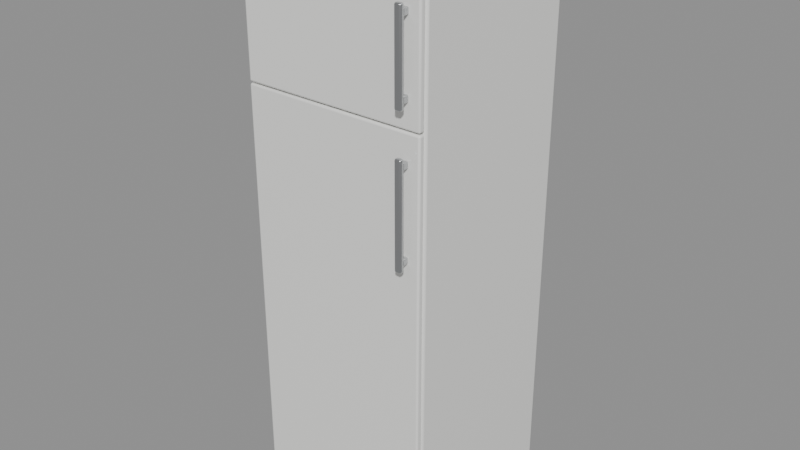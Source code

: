 # Source: frigorifico-pequeno.blend  (saved by Blender 5.2.45; exported with 4.5.12 LTS)
import bpy
from mathutils import Matrix  # noqa: F401  (used for matrix-valued properties, if any)

bpy.ops.wm.read_factory_settings(use_empty=True)
scene = bpy.context.scene
scene.name = 'frigorifico-pequeno'

# ---- collections
col_frigorifico_pequeno = bpy.data.collections.new('frigorifico-pequeno'); scene.collection.children.link(col_frigorifico_pequeno)

# ---- materials (node trees are filled in below, after node groups)
mat_electro_blanco = bpy.data.materials.new('Electro blanco')
mat_z_calo = bpy.data.materials.new('Zócalo')
mat_acero = bpy.data.materials.new('Acero')

# ---- material node trees
mat_electro_blanco.use_nodes = True; mat_electro_blanco.node_tree.nodes.clear()
_N = mat_electro_blanco.node_tree.nodes; _L = mat_electro_blanco.node_tree.links
n0 = _N.new('ShaderNodeBsdfPrincipled'); n0.name = 'Principled BSDF'; n0.location = (-200, 100)
n0.inputs[0].default_value = (0.8879, 0.8879, 0.8632, 1.0)
n0.inputs[2].default_value = 0.3
n0.inputs[10].default_value = 0.005
n0.inputs[19].default_value = 0.5
n0.inputs[20].default_value = 0.05
n1 = _N.new('ShaderNodeOutputMaterial'); n1.name = 'Material Output'; n1.location = (200, 100)
_L.new(n0.outputs[0], n1.inputs[0])
n1.is_active_output = True
mat_z_calo.use_nodes = True; mat_z_calo.node_tree.nodes.clear()
_N = mat_z_calo.node_tree.nodes; _L = mat_z_calo.node_tree.links
n0 = _N.new('ShaderNodeBsdfPrincipled'); n0.name = 'Principled BSDF'; n0.location = (-200, 100)
n0.inputs[0].default_value = (0.02315, 0.02416, 0.02624, 1.0)
n0.inputs[2].default_value = 0.6
n0.inputs[10].default_value = 0.005
n0.inputs[20].default_value = 0.05
n1 = _N.new('ShaderNodeOutputMaterial'); n1.name = 'Material Output'; n1.location = (200, 100)
_L.new(n0.outputs[0], n1.inputs[0])
n1.is_active_output = True
mat_acero.use_nodes = True; mat_acero.node_tree.nodes.clear()
_N = mat_acero.node_tree.nodes; _L = mat_acero.node_tree.links
n0 = _N.new('ShaderNodeBsdfPrincipled'); n0.name = 'Principled BSDF'; n0.location = (-200, 100)
n0.inputs[0].default_value = (0.5776, 0.5906, 0.6038, 1.0)
n0.inputs[1].default_value = 1.0
n0.inputs[2].default_value = 0.28
n0.inputs[10].default_value = 0.005
n0.inputs[20].default_value = 0.05
n1 = _N.new('ShaderNodeOutputMaterial'); n1.name = 'Material Output'; n1.location = (200, 100)
_L.new(n0.outputs[0], n1.inputs[0])
n1.is_active_output = True

# ---- meshes
me_cuerpo_001 = bpy.data.meshes.new('Cuerpo.001')
me_cuerpo_001.from_pydata([(-0.3, -0.29, -0.9), (-0.3, -0.29, 0.9), (-0.3, 0.29, -0.9), (-0.3, 0.29, 0.9), (0.3, -0.29, -0.9), (0.3, -0.29, 0.9), (0.3, 0.29, -0.9), (0.3, 0.29, 0.9)], [], [(0, 1, 3, 2), (2, 3, 7, 6), (6, 7, 5, 4), (4, 5, 1, 0), (2, 6, 4, 0), (7, 3, 1, 5)])
me_cuerpo_001.polygons.foreach_set('use_smooth', [True] * 6)
_k = set([(0, 1), (0, 2), (0, 4), (1, 3), (1, 5), (2, 3), (2, 6), (3, 7), (4, 5), (4, 6), (5, 7), (6, 7)])
me_cuerpo_001.attributes.new('sharp_edge', 'BOOLEAN', 'EDGE').data.foreach_set('value', [ (min(e.vertices), max(e.vertices)) in _k for e in me_cuerpo_001.edges])
me_cuerpo_001.materials.append(mat_electro_blanco)
me_cuerpo_001.update()
me_rejilla_001 = bpy.data.meshes.new('Rejilla.001')
me_rejilla_001.from_pydata([(-0.28, -0.01, -0.025), (-0.28, -0.01, 0.025), (-0.28, 0.01, -0.025), (-0.28, 0.01, 0.025), (0.28, -0.01, -0.025), (0.28, -0.01, 0.025), (0.28, 0.01, -0.025), (0.28, 0.01, 0.025)], [], [(0, 1, 3, 2), (2, 3, 7, 6), (6, 7, 5, 4), (4, 5, 1, 0), (2, 6, 4, 0), (7, 3, 1, 5)])
me_rejilla_001.polygons.foreach_set('use_smooth', [True] * 6)
_k = set([(0, 1), (0, 2), (0, 4), (1, 3), (1, 5), (2, 3), (2, 6), (3, 7), (4, 5), (4, 6), (5, 7), (6, 7)])
me_rejilla_001.attributes.new('sharp_edge', 'BOOLEAN', 'EDGE').data.foreach_set('value', [ (min(e.vertices), max(e.vertices)) in _k for e in me_rejilla_001.edges])
me_rejilla_001.materials.append(mat_z_calo)
me_rejilla_001.update()
me_puerta_congelador_001 = bpy.data.meshes.new('Puerta congelador.001')
me_puerta_congelador_001.from_pydata([(-0.297, -0.01, -0.2215), (-0.297, -0.01, 0.2215), (-0.297, 0.01, -0.2215), (-0.297, 0.01, 0.2215), (0.297, -0.01, -0.2215), (0.297, -0.01, 0.2215), (0.297, 0.01, -0.2215), (0.297, 0.01, 0.2215)], [], [(0, 1, 3, 2), (2, 3, 7, 6), (6, 7, 5, 4), (4, 5, 1, 0), (2, 6, 4, 0), (7, 3, 1, 5)])
me_puerta_congelador_001.polygons.foreach_set('use_smooth', [True] * 6)
_k = set([(0, 1), (0, 2), (0, 4), (1, 3), (1, 5), (2, 3), (2, 6), (3, 7), (4, 5), (4, 6), (5, 7), (6, 7)])
me_puerta_congelador_001.attributes.new('sharp_edge', 'BOOLEAN', 'EDGE').data.foreach_set('value', [ (min(e.vertices), max(e.vertices)) in _k for e in me_puerta_congelador_001.edges])
me_puerta_congelador_001.materials.append(mat_electro_blanco)
me_puerta_congelador_001.update()
me_tirador_002 = bpy.data.meshes.new('Tirador.002')
me_tirador_002.from_pydata([(-0.011, -0.008, -0.1329), (-0.011, -0.008, 0.1329), (-0.011, 0.008, -0.1329), (-0.011, 0.008, 0.1329), (0.011, -0.008, -0.1329), (0.011, -0.008, 0.1329), (0.011, 0.008, -0.1329), (0.011, 0.008, 0.1329)], [], [(0, 1, 3, 2), (2, 3, 7, 6), (6, 7, 5, 4), (4, 5, 1, 0), (2, 6, 4, 0), (7, 3, 1, 5)])
me_tirador_002.polygons.foreach_set('use_smooth', [True] * 6)
_k = set([(0, 1), (0, 2), (0, 4), (1, 3), (1, 5), (2, 3), (2, 6), (3, 7), (4, 5), (4, 6), (5, 7), (6, 7)])
me_tirador_002.attributes.new('sharp_edge', 'BOOLEAN', 'EDGE').data.foreach_set('value', [ (min(e.vertices), max(e.vertices)) in _k for e in me_tirador_002.edges])
me_tirador_002.materials.append(mat_acero)
me_tirador_002.update()
me_soporte_004 = bpy.data.meshes.new('Soporte.004')
me_soporte_004.from_pydata([(-0.007, -0.01, -0.01), (-0.007, -0.01, 0.01), (-0.007, 0.01, -0.01), (-0.007, 0.01, 0.01), (0.007, -0.01, -0.01), (0.007, -0.01, 0.01), (0.007, 0.01, -0.01), (0.007, 0.01, 0.01)], [], [(0, 1, 3, 2), (2, 3, 7, 6), (6, 7, 5, 4), (4, 5, 1, 0), (2, 6, 4, 0), (7, 3, 1, 5)])
me_soporte_004.polygons.foreach_set('use_smooth', [True] * 6)
_k = set([(0, 1), (0, 2), (0, 4), (1, 3), (1, 5), (2, 3), (2, 6), (3, 7), (4, 5), (4, 6), (5, 7), (6, 7)])
me_soporte_004.attributes.new('sharp_edge', 'BOOLEAN', 'EDGE').data.foreach_set('value', [ (min(e.vertices), max(e.vertices)) in _k for e in me_soporte_004.edges])
me_soporte_004.materials.append(mat_acero)
me_soporte_004.update()
me_soporte_005 = bpy.data.meshes.new('Soporte.005')
me_soporte_005.from_pydata([(-0.007, -0.01, -0.01), (-0.007, -0.01, 0.01), (-0.007, 0.01, -0.01), (-0.007, 0.01, 0.01), (0.007, -0.01, -0.01), (0.007, -0.01, 0.01), (0.007, 0.01, -0.01), (0.007, 0.01, 0.01)], [], [(0, 1, 3, 2), (2, 3, 7, 6), (6, 7, 5, 4), (4, 5, 1, 0), (2, 6, 4, 0), (7, 3, 1, 5)])
me_soporte_005.polygons.foreach_set('use_smooth', [True] * 6)
_k = set([(0, 1), (0, 2), (0, 4), (1, 3), (1, 5), (2, 3), (2, 6), (3, 7), (4, 5), (4, 6), (5, 7), (6, 7)])
me_soporte_005.attributes.new('sharp_edge', 'BOOLEAN', 'EDGE').data.foreach_set('value', [ (min(e.vertices), max(e.vertices)) in _k for e in me_soporte_005.edges])
me_soporte_005.materials.append(mat_acero)
me_soporte_005.update()
me_puerta_frigor_fico_001 = bpy.data.meshes.new('Puerta frigorífico.001')
me_puerta_frigor_fico_001.from_pydata([(-0.297, -0.01, -0.6415), (-0.297, -0.01, 0.6415), (-0.297, 0.01, -0.6415), (-0.297, 0.01, 0.6415), (0.297, -0.01, -0.6415), (0.297, -0.01, 0.6415), (0.297, 0.01, -0.6415), (0.297, 0.01, 0.6415)], [], [(0, 1, 3, 2), (2, 3, 7, 6), (6, 7, 5, 4), (4, 5, 1, 0), (2, 6, 4, 0), (7, 3, 1, 5)])
me_puerta_frigor_fico_001.polygons.foreach_set('use_smooth', [True] * 6)
_k = set([(0, 1), (0, 2), (0, 4), (1, 3), (1, 5), (2, 3), (2, 6), (3, 7), (4, 5), (4, 6), (5, 7), (6, 7)])
me_puerta_frigor_fico_001.attributes.new('sharp_edge', 'BOOLEAN', 'EDGE').data.foreach_set('value', [ (min(e.vertices), max(e.vertices)) in _k for e in me_puerta_frigor_fico_001.edges])
me_puerta_frigor_fico_001.materials.append(mat_electro_blanco)
me_puerta_frigor_fico_001.update()
me_tirador_003 = bpy.data.meshes.new('Tirador.003')
me_tirador_003.from_pydata([(-0.011, -0.008, -0.16), (-0.011, -0.008, 0.16), (-0.011, 0.008, -0.16), (-0.011, 0.008, 0.16), (0.011, -0.008, -0.16), (0.011, -0.008, 0.16), (0.011, 0.008, -0.16), (0.011, 0.008, 0.16)], [], [(0, 1, 3, 2), (2, 3, 7, 6), (6, 7, 5, 4), (4, 5, 1, 0), (2, 6, 4, 0), (7, 3, 1, 5)])
me_tirador_003.polygons.foreach_set('use_smooth', [True] * 6)
_k = set([(0, 1), (0, 2), (0, 4), (1, 3), (1, 5), (2, 3), (2, 6), (3, 7), (4, 5), (4, 6), (5, 7), (6, 7)])
me_tirador_003.attributes.new('sharp_edge', 'BOOLEAN', 'EDGE').data.foreach_set('value', [ (min(e.vertices), max(e.vertices)) in _k for e in me_tirador_003.edges])
me_tirador_003.materials.append(mat_acero)
me_tirador_003.update()
me_soporte_006 = bpy.data.meshes.new('Soporte.006')
me_soporte_006.from_pydata([(-0.007, -0.01, -0.01), (-0.007, -0.01, 0.01), (-0.007, 0.01, -0.01), (-0.007, 0.01, 0.01), (0.007, -0.01, -0.01), (0.007, -0.01, 0.01), (0.007, 0.01, -0.01), (0.007, 0.01, 0.01)], [], [(0, 1, 3, 2), (2, 3, 7, 6), (6, 7, 5, 4), (4, 5, 1, 0), (2, 6, 4, 0), (7, 3, 1, 5)])
me_soporte_006.polygons.foreach_set('use_smooth', [True] * 6)
_k = set([(0, 1), (0, 2), (0, 4), (1, 3), (1, 5), (2, 3), (2, 6), (3, 7), (4, 5), (4, 6), (5, 7), (6, 7)])
me_soporte_006.attributes.new('sharp_edge', 'BOOLEAN', 'EDGE').data.foreach_set('value', [ (min(e.vertices), max(e.vertices)) in _k for e in me_soporte_006.edges])
me_soporte_006.materials.append(mat_acero)
me_soporte_006.update()
me_soporte_007 = bpy.data.meshes.new('Soporte.007')
me_soporte_007.from_pydata([(-0.007, -0.01, -0.01), (-0.007, -0.01, 0.01), (-0.007, 0.01, -0.01), (-0.007, 0.01, 0.01), (0.007, -0.01, -0.01), (0.007, -0.01, 0.01), (0.007, 0.01, -0.01), (0.007, 0.01, 0.01)], [], [(0, 1, 3, 2), (2, 3, 7, 6), (6, 7, 5, 4), (4, 5, 1, 0), (2, 6, 4, 0), (7, 3, 1, 5)])
me_soporte_007.polygons.foreach_set('use_smooth', [True] * 6)
_k = set([(0, 1), (0, 2), (0, 4), (1, 3), (1, 5), (2, 3), (2, 6), (3, 7), (4, 5), (4, 6), (5, 7), (6, 7)])
me_soporte_007.attributes.new('sharp_edge', 'BOOLEAN', 'EDGE').data.foreach_set('value', [ (min(e.vertices), max(e.vertices)) in _k for e in me_soporte_007.edges])
me_soporte_007.materials.append(mat_acero)
me_soporte_007.update()

# ---- objects
ob_cuerpo_001 = bpy.data.objects.new('Cuerpo.001', me_cuerpo_001)
ob_rejilla_001 = bpy.data.objects.new('Rejilla.001', me_rejilla_001)
ob_puerta_congelador_001 = bpy.data.objects.new('Puerta congelador.001', me_puerta_congelador_001)
ob_tirador_002 = bpy.data.objects.new('Tirador.002', me_tirador_002)
ob_soporte_004 = bpy.data.objects.new('Soporte.004', me_soporte_004)
ob_soporte_005 = bpy.data.objects.new('Soporte.005', me_soporte_005)
ob_puerta_frigor_fico_001 = bpy.data.objects.new('Puerta frigorífico.001', me_puerta_frigor_fico_001)
ob_tirador_003 = bpy.data.objects.new('Tirador.003', me_tirador_003)
ob_soporte_006 = bpy.data.objects.new('Soporte.006', me_soporte_006)
ob_soporte_007 = bpy.data.objects.new('Soporte.007', me_soporte_007)

# ---- transforms, parenting, visibility, modifiers, constraints
ob_cuerpo_001.location = (-2.98e-08, 0.028, 0.9)
_m = ob_cuerpo_001.modifiers.new('Bisel', 'BEVEL')
_m.width = 0.008
_m.width_pct = 0.008
_m.segments = 3
ob_rejilla_001.location = (-2.98e-08, -0.256, 0.03)
_m = ob_rejilla_001.modifiers.new('Bisel', 'BEVEL')
_m.width = 0.002
_m.width_pct = 0.002
_m.segments = 3
ob_puerta_congelador_001.location = (-2.98e-08, -0.272, 1.574)
_m = ob_puerta_congelador_001.modifiers.new('Bisel', 'BEVEL')
_m.width = 0.006
_m.width_pct = 0.006
_m.segments = 4
ob_tirador_002.location = (0.255, -0.31, 1.545)
_m = ob_tirador_002.modifiers.new('Bisel', 'BEVEL')
_m.width = 0.006
_m.width_pct = 0.006
_m.segments = 4
ob_soporte_004.location = (0.255, -0.292, 1.437)
_m = ob_soporte_004.modifiers.new('Bisel', 'BEVEL')
_m.width = 0.003
_m.width_pct = 0.003
_m.segments = 3
ob_soporte_005.location = (0.255, -0.292, 1.653)
_m = ob_soporte_005.modifiers.new('Bisel', 'BEVEL')
_m.width = 0.003
_m.width_pct = 0.003
_m.segments = 3
ob_puerta_frigor_fico_001.location = (-2.98e-08, -0.272, 0.7065)
_m = ob_puerta_frigor_fico_001.modifiers.new('Bisel', 'BEVEL')
_m.width = 0.006
_m.width_pct = 0.006
_m.segments = 4
ob_tirador_003.location = (0.255, -0.31, 1.128)
_m = ob_tirador_003.modifiers.new('Bisel', 'BEVEL')
_m.width = 0.006
_m.width_pct = 0.006
_m.segments = 4
ob_soporte_006.location = (0.255, -0.292, 0.993)
_m = ob_soporte_006.modifiers.new('Bisel', 'BEVEL')
_m.width = 0.003
_m.width_pct = 0.003
_m.segments = 3
ob_soporte_007.location = (0.255, -0.292, 1.263)
_m = ob_soporte_007.modifiers.new('Bisel', 'BEVEL')
_m.width = 0.003
_m.width_pct = 0.003
_m.segments = 3

# ---- collection membership
col_frigorifico_pequeno.objects.link(ob_cuerpo_001)
col_frigorifico_pequeno.objects.link(ob_rejilla_001)
col_frigorifico_pequeno.objects.link(ob_puerta_congelador_001)
col_frigorifico_pequeno.objects.link(ob_tirador_002)
col_frigorifico_pequeno.objects.link(ob_soporte_004)
col_frigorifico_pequeno.objects.link(ob_soporte_005)
col_frigorifico_pequeno.objects.link(ob_puerta_frigor_fico_001)
col_frigorifico_pequeno.objects.link(ob_tirador_003)
col_frigorifico_pequeno.objects.link(ob_soporte_006)
col_frigorifico_pequeno.objects.link(ob_soporte_007)

# ---- scene / render settings (as saved in the file)
scene.frame_start = 1; scene.frame_end = 250; scene.frame_set(1)
scene.render.engine = 'BLENDER_EEVEE_NEXT'
scene.render.image_settings.exr_codec = 'NONE'
scene.render.use_bake_clear = False
scene.render.bake_margin = 0
scene.render.bake_bias = 0.0
scene.render.bake_samples = 0
scene.render.simplify_subdivision_render = 0
scene.render.simplify_child_particles_render = 0.0
scene.render.compositor_device = 'GPU'
scene.eevee.use_volume_custom_range = False
scene.eevee.gtao_distance = 0.0
scene.eevee.use_fast_gi = False
scene.eevee.fast_gi_thickness_near = 0.1
scene.eevee.fast_gi_thickness_far = 0.0
scene.eevee.ray_tracing_options.screen_trace_thickness = 0.1
bpy.context.view_layer.update()

# ---- added for rendering (the .blend has no active camera and no usable light): camera, sun + grey world if the file has none
cam_auto = bpy.data.cameras.new('AutoCamera')
cam_auto.lens = 50.0
cam_auto.sensor_width = 36.0
cam_auto.clip_end = 1000.0
ob_auto_camera = bpy.data.objects.new('AutoCamera', cam_auto)
scene.collection.objects.link(ob_auto_camera)
ob_auto_camera.location = (1.85149, -2.22179, 2.38119)
ob_auto_camera.rotation_euler = (1.09748, -7.21219e-08, 0.694738)
scene.camera = ob_auto_camera
light_auto_sun = bpy.data.lights.new('AutoSun', 'SUN')
light_auto_sun.energy = 3.0
light_auto_sun.angle = 0.0523599
ob_auto_sun = bpy.data.objects.new('AutoSun', light_auto_sun)
scene.collection.objects.link(ob_auto_sun)
ob_auto_sun.rotation_euler = (0.872665, 0.174533, 0.523599)
if scene.world is None:
    world_auto = bpy.data.worlds.new('AutoWorld')
    world_auto.color = (0.3, 0.3, 0.3)
    scene.world = world_auto
bpy.context.view_layer.update()
